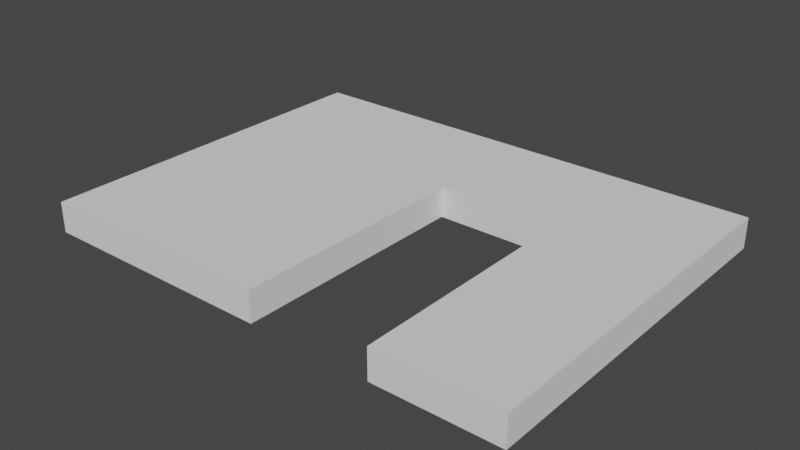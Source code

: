 # Source: door_wall.blend  (saved by Blender 2.80.75; exported with 4.5.12 LTS)
import bpy
from mathutils import Matrix  # noqa: F401  (used for matrix-valued properties, if any)

bpy.ops.wm.read_factory_settings(use_empty=True)
scene = bpy.context.scene
scene.name = 'Scene'

# ---- collections
col_collection = bpy.data.collections.new('Collection'); scene.collection.children.link(col_collection)

# ---- world
world_world = bpy.data.worlds.new('World'); scene.world = world_world
world_world.use_nodes = True; world_world.node_tree.nodes.clear()
_N = world_world.node_tree.nodes; _L = world_world.node_tree.links
n0 = _N.new('ShaderNodeOutputWorld'); n0.name = 'World Output'; n0.location = (300, 300)
n1 = _N.new('ShaderNodeBackground'); n1.name = 'Background'; n1.location = (10, 300)
n1.inputs[0].default_value = (0.05088, 0.05088, 0.05088, 1.0)
_L.new(n1.outputs[0], n0.inputs[0])
n0.is_active_output = True
world_world.color = (0.05088, 0.05088, 0.05088)
world_world.use_sun_shadow = False
world_world.sun_shadow_jitter_overblur = 0.0

# ---- meshes
me_vert = bpy.data.meshes.new('Vert')
me_vert.from_pydata([(0.0, 0.0, 0.0), (-1.0, 0.0, 0.0), (-1.0, 2.0, 0.0), (-2.0, 2.0, 0.0), (-2.0, 0.0, 0.0), (-4.0, 0.0, 0.0), (-4.0, 3.0, 0.0), (0.0, 3.0, 0.0), (0.0, 0.0, 0.25), (-1.0, 0.0, 0.25), (-1.0, 2.0, 0.25), (-2.0, 2.0, 0.25), (-2.0, 0.0, 0.25), (-4.0, 0.0, 0.25), (-4.0, 3.0, 0.25), (0.0, 3.0, 0.25)], [], [(1, 0, 7, 6, 5, 4, 3, 2), (9, 10, 11, 12, 13, 14, 15, 8), (7, 0, 8, 15), (5, 6, 14, 13), (3, 4, 12, 11), (1, 2, 10, 9), (6, 7, 15, 14), (4, 5, 13, 12), (2, 3, 11, 10), (0, 1, 9, 8)])
me_vert.use_remesh_preserve_volume = False
me_vert.use_remesh_preserve_attributes = False
me_vert.use_mirror_vertex_groups = False
me_vert.update()

# ---- objects
ob_sm_wall_door_3x4x0_25 = bpy.data.objects.new('SM_wall_door_3x4x0.25', me_vert)

# ---- transforms, parenting, visibility, modifiers, constraints
ob_sm_wall_door_3x4x0_25.location = (0.0, 0.0, 0.0)
ob_sm_wall_door_3x4x0_25.lineart.crease_threshold = 0.0

# ---- collection membership
col_collection.objects.link(ob_sm_wall_door_3x4x0_25)

# ---- scene / render settings (as saved in the file)
scene.frame_start = 1; scene.frame_end = 250; scene.frame_set(1)
scene.render.engine = 'BLENDER_EEVEE_NEXT'
scene.cycles.use_denoising = False
scene.cycles.samples = 128
scene.cycles.sampling_pattern = 'TABULATED_SOBOL'
scene.cycles.use_adaptive_sampling = False
scene.cycles.use_light_tree = False
scene.view_settings.view_transform = 'Filmic'
bpy.context.view_layer.update()

# ---- added for rendering (the .blend has no active camera and no usable light): camera, sun
cam_auto = bpy.data.cameras.new('AutoCamera')
cam_auto.lens = 50.0
cam_auto.sensor_width = 36.0
cam_auto.clip_end = 1000.0
ob_auto_camera = bpy.data.objects.new('AutoCamera', cam_auto)
scene.collection.objects.link(ob_auto_camera)
ob_auto_camera.location = (2.6319, -4.05828, 3.83052)
ob_auto_camera.rotation_euler = (1.09748, -7.21219e-08, 0.694738)
scene.camera = ob_auto_camera
light_auto_sun = bpy.data.lights.new('AutoSun', 'SUN')
light_auto_sun.energy = 3.0
light_auto_sun.angle = 0.0523599
ob_auto_sun = bpy.data.objects.new('AutoSun', light_auto_sun)
scene.collection.objects.link(ob_auto_sun)
ob_auto_sun.rotation_euler = (0.872665, 0.174533, 0.523599)
bpy.context.view_layer.update()
